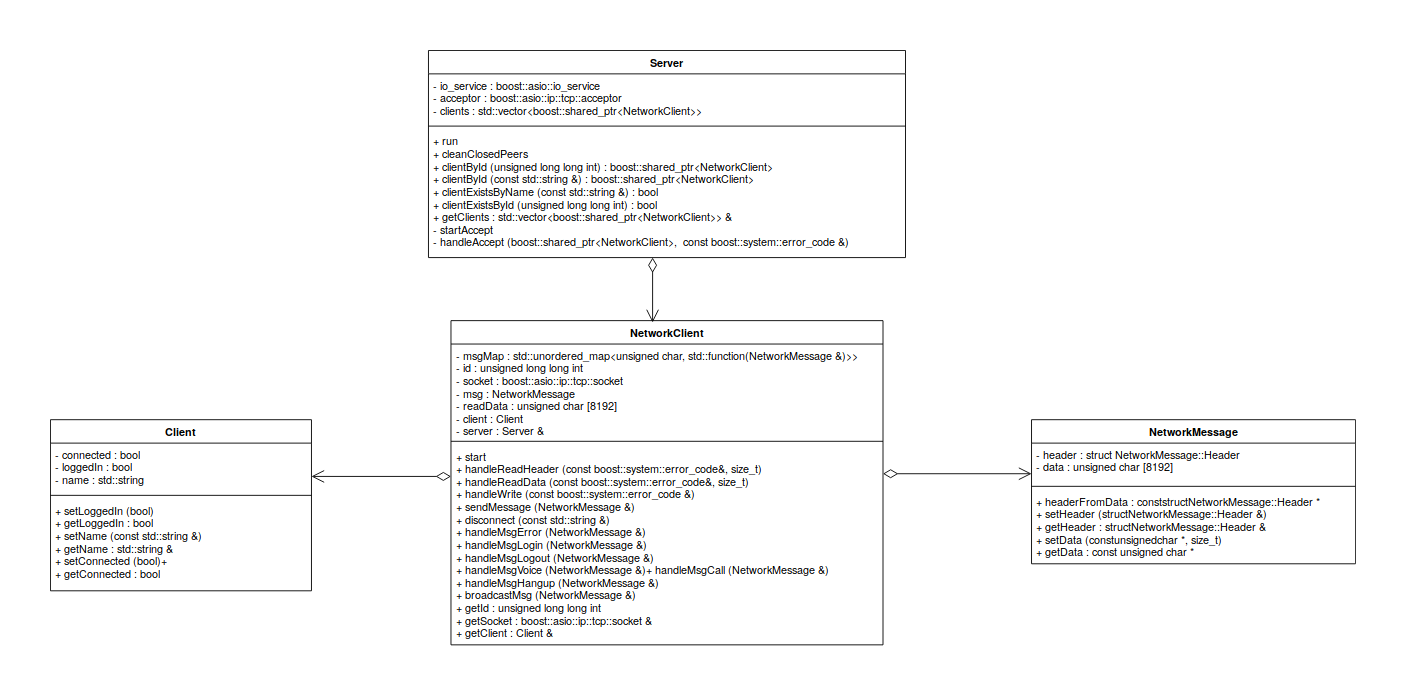

The diagram above was exported from draw.io. Its source (the exported page's mxGraphModel, read from the mxfile embedded in the PNG):
<mxGraphModel dx="2253" dy="696" grid="1" gridSize="10" guides="1" tooltips="1" connect="1" arrows="1" fold="1" page="1" pageScale="1" pageWidth="827" pageHeight="1169" background="#ffffff" math="0" shadow="0">
  <root>
    <mxCell id="0" />
    <mxCell id="1" parent="0" />
    <mxCell id="6" value="Client" style="swimlane;fontStyle=1;align=center;verticalAlign=top;childLayout=stackLayout;horizontal=1;startSize=26;horizontalStack=0;resizeParent=1;resizeParentMax=0;resizeLast=0;collapsible=1;marginBottom=0;swimlaneFillColor=#ffffff;" parent="1" vertex="1">
      <mxGeometry x="-50" y="490" width="290" height="190" as="geometry" />
    </mxCell>
    <mxCell id="7" value="- connected : bool&#10;- loggedIn : bool&#10;- name : std::string&#10;&#10;" style="text;strokeColor=none;fillColor=none;align=left;verticalAlign=top;spacingLeft=4;spacingRight=4;overflow=hidden;rotatable=0;points=[[0,0.5],[1,0.5]];portConstraint=eastwest;" parent="6" vertex="1">
      <mxGeometry y="26" width="290" height="54" as="geometry" />
    </mxCell>
    <mxCell id="8" value="" style="line;strokeWidth=1;fillColor=none;align=left;verticalAlign=middle;spacingTop=-1;spacingLeft=3;spacingRight=3;rotatable=0;labelPosition=right;points=[];portConstraint=eastwest;" parent="6" vertex="1">
      <mxGeometry y="80" width="290" height="8" as="geometry" />
    </mxCell>
    <mxCell id="9" value="+ setLoggedIn (bool)&#10;+ getLoggedIn : bool&#10;+ setName (const std::string &amp;)&#10;+ getName : std::string &amp;&#10;+ setConnected (bool)+&#10;+ getConnected : bool&#10;&#10;" style="text;strokeColor=none;fillColor=none;align=left;verticalAlign=top;spacingLeft=4;spacingRight=4;overflow=hidden;rotatable=0;points=[[0,0.5],[1,0.5]];portConstraint=eastwest;" parent="6" vertex="1">
      <mxGeometry y="88" width="290" height="102" as="geometry" />
    </mxCell>
    <mxCell id="10" value="NetworkClient" style="swimlane;fontStyle=1;align=center;verticalAlign=top;childLayout=stackLayout;horizontal=1;startSize=26;horizontalStack=0;resizeParent=1;resizeParentMax=0;resizeLast=0;collapsible=1;marginBottom=0;swimlaneFillColor=#ffffff;" parent="1" vertex="1">
      <mxGeometry x="395" y="380" width="480" height="360" as="geometry" />
    </mxCell>
    <mxCell id="11" value="- msgMap : std::unordered_map&lt;unsigned char, std::function(NetworkMessage &amp;)&gt;&gt;&#10;- id : unsigned long long int&#10;- socket : boost::asio::ip::tcp::socket&#10;- msg : NetworkMessage&#10;- readData : unsigned char [8192]&#10;- client : Client&#10;- server : Server &amp;&#10;&#10;" style="text;strokeColor=none;fillColor=none;align=left;verticalAlign=top;spacingLeft=4;spacingRight=4;overflow=hidden;rotatable=0;points=[[0,0.5],[1,0.5]];portConstraint=eastwest;" parent="10" vertex="1">
      <mxGeometry y="26" width="480" height="104" as="geometry" />
    </mxCell>
    <mxCell id="12" value="" style="line;strokeWidth=1;fillColor=none;align=left;verticalAlign=middle;spacingTop=-1;spacingLeft=3;spacingRight=3;rotatable=0;labelPosition=right;points=[];portConstraint=eastwest;" parent="10" vertex="1">
      <mxGeometry y="130" width="480" height="8" as="geometry" />
    </mxCell>
    <mxCell id="13" value="+ start&#10;+ handleReadHeader (const boost::system::error_code&amp;, size_t)&#10;+ handleReadData (const boost::system::error_code&amp;, size_t)&#10;+ handleWrite (const boost::system::error_code &amp;)&#10;+ sendMessage (NetworkMessage &amp;)&#10;+ disconnect (const std::string &amp;)&#10;+ handleMsgError (NetworkMessage &amp;)&#10;+ handleMsgLogin (NetworkMessage &amp;)&#10;+ handleMsgLogout (NetworkMessage &amp;)&#10;+ handleMsgVoice (NetworkMessage &amp;)+ handleMsgCall (NetworkMessage &amp;)&#10;+ handleMsgHangup (NetworkMessage &amp;)&#10;+ broadcastMsg (NetworkMessage &amp;)&#10;+ getId : unsigned long long int&#10;+ getSocket : boost::asio::ip::tcp::socket &amp;&#10;+ getClient : Client &amp;&#10;" style="text;strokeColor=none;fillColor=none;align=left;verticalAlign=top;spacingLeft=4;spacingRight=4;overflow=hidden;rotatable=0;points=[[0,0.5],[1,0.5]];portConstraint=eastwest;" parent="10" vertex="1">
      <mxGeometry y="138" width="480" height="222" as="geometry" />
    </mxCell>
    <mxCell id="19" value="Server" style="swimlane;fontStyle=1;align=center;verticalAlign=top;childLayout=stackLayout;horizontal=1;startSize=26;horizontalStack=0;resizeParent=1;resizeParentMax=0;resizeLast=0;collapsible=1;marginBottom=0;swimlaneFillColor=#ffffff;" parent="1" vertex="1">
      <mxGeometry x="370" y="80" width="530" height="230" as="geometry" />
    </mxCell>
    <mxCell id="20" value="- io_service : boost::asio::io_service&#10;- acceptor : boost::asio::ip::tcp::acceptor&#10;- clients : std::vector&lt;boost::shared_ptr&lt;NetworkClient&gt;&gt; " style="text;strokeColor=none;fillColor=none;align=left;verticalAlign=top;spacingLeft=4;spacingRight=4;overflow=hidden;rotatable=0;points=[[0,0.5],[1,0.5]];portConstraint=eastwest;" parent="19" vertex="1">
      <mxGeometry y="26" width="530" height="54" as="geometry" />
    </mxCell>
    <mxCell id="21" value="" style="line;strokeWidth=1;fillColor=none;align=left;verticalAlign=middle;spacingTop=-1;spacingLeft=3;spacingRight=3;rotatable=0;labelPosition=right;points=[];portConstraint=eastwest;" parent="19" vertex="1">
      <mxGeometry y="80" width="530" height="8" as="geometry" />
    </mxCell>
    <mxCell id="22" value="+ run&#10;+ cleanClosedPeers&#10;+ clientById (unsigned long long int) : boost::shared_ptr&lt;NetworkClient&gt; &#10;+ clientById (const std::string &amp;) : boost::shared_ptr&lt;NetworkClient&gt;&#10;+ clientExistsByName (const std::string &amp;) : bool&#10;+ clientExistsById (unsigned long long int) : bool&#10;+ getClients : std::vector&lt;boost::shared_ptr&lt;NetworkClient&gt;&gt; &amp;&#10;- startAccept&#10;- handleAccept (boost::shared_ptr&lt;NetworkClient&gt;,  const boost::system::error_code &amp;)" style="text;strokeColor=none;fillColor=none;align=left;verticalAlign=top;spacingLeft=4;spacingRight=4;overflow=hidden;rotatable=0;points=[[0,0.5],[1,0.5]];portConstraint=eastwest;" parent="19" vertex="1">
      <mxGeometry y="88" width="530" height="142" as="geometry" />
    </mxCell>
    <mxCell id="23" value="NetworkMessage" style="swimlane;fontStyle=1;align=center;verticalAlign=top;childLayout=stackLayout;horizontal=1;startSize=26;horizontalStack=0;resizeParent=1;resizeParentMax=0;resizeLast=0;collapsible=1;marginBottom=0;swimlaneFillColor=#ffffff;" parent="1" vertex="1">
      <mxGeometry x="1040" y="490" width="360" height="160" as="geometry" />
    </mxCell>
    <mxCell id="24" value="- header : struct NetworkMessage::Header&#10;- data : unsigned char [8192]&#10;" style="text;strokeColor=none;fillColor=none;align=left;verticalAlign=top;spacingLeft=4;spacingRight=4;overflow=hidden;rotatable=0;points=[[0,0.5],[1,0.5]];portConstraint=eastwest;" parent="23" vertex="1">
      <mxGeometry y="26" width="360" height="44" as="geometry" />
    </mxCell>
    <mxCell id="25" value="" style="line;strokeWidth=1;fillColor=none;align=left;verticalAlign=middle;spacingTop=-1;spacingLeft=3;spacingRight=3;rotatable=0;labelPosition=right;points=[];portConstraint=eastwest;" parent="23" vertex="1">
      <mxGeometry y="70" width="360" height="8" as="geometry" />
    </mxCell>
    <mxCell id="26" value="+ headerFromData : conststructNetworkMessage::Header *&#10;+ setHeader (structNetworkMessage::Header &amp;)&#10;+ getHeader : structNetworkMessage::Header &amp;&#10;+ setData (constunsignedchar *, size_t) &#10;+ getData : const unsigned char *" style="text;strokeColor=none;fillColor=none;align=left;verticalAlign=top;spacingLeft=4;spacingRight=4;overflow=hidden;rotatable=0;points=[[0,0.5],[1,0.5]];portConstraint=eastwest;" parent="23" vertex="1">
      <mxGeometry y="78" width="360" height="82" as="geometry" />
    </mxCell>
    <mxCell id="36" value="&lt;div&gt;&lt;br&gt;&lt;/div&gt;&lt;div&gt;&lt;br&gt;&lt;/div&gt;" style="endArrow=open;html=1;endSize=12;startArrow=diamondThin;startSize=14;startFill=0;edgeStyle=orthogonalEdgeStyle;align=left;verticalAlign=bottom;" parent="1" edge="1">
      <mxGeometry x="-0.9394" relative="1" as="geometry">
        <mxPoint x="875" y="550" as="sourcePoint" />
        <mxPoint x="1040" y="550" as="targetPoint" />
        <mxPoint as="offset" />
      </mxGeometry>
    </mxCell>
    <mxCell id="38" value="&lt;div&gt;&lt;br&gt;&lt;/div&gt;&lt;div&gt;&lt;br&gt;&lt;/div&gt;&lt;div&gt;&lt;br&gt;&lt;/div&gt;&lt;div&gt;&lt;br&gt;&lt;/div&gt;&lt;div&gt;&lt;br&gt;&lt;/div&gt;&lt;div&gt;&lt;br&gt;&lt;/div&gt;&lt;div&gt;&lt;br&gt;&lt;/div&gt;&lt;div&gt;&lt;br&gt;&lt;/div&gt;&lt;div&gt;&lt;br&gt;&lt;/div&gt;&lt;div&gt;&lt;br&gt;&lt;/div&gt;&lt;div&gt;&lt;br&gt;&lt;/div&gt;&lt;div&gt;&lt;br&gt;&lt;/div&gt;&lt;div&gt;&lt;br&gt;&lt;/div&gt;&lt;div&gt;&lt;br&gt;&lt;/div&gt;" style="endArrow=open;html=1;endSize=12;startArrow=diamondThin;startSize=14;startFill=0;align=left;verticalAlign=bottom;exitX=0;exitY=0.158;exitPerimeter=0;" parent="1" source="13" edge="1">
      <mxGeometry x="0.0559" y="-70" relative="1" as="geometry">
        <mxPoint x="310" y="470" as="sourcePoint" />
        <mxPoint x="240" y="553" as="targetPoint" />
        <mxPoint x="70" y="67" as="offset" />
      </mxGeometry>
    </mxCell>
    <mxCell id="40" value="&lt;div&gt;&lt;br&gt;&lt;/div&gt;&lt;div&gt;&lt;br&gt;&lt;/div&gt;&lt;div&gt;&lt;br&gt;&lt;/div&gt;&lt;div&gt;&lt;br&gt;&lt;/div&gt;&lt;div&gt;&lt;br&gt;&lt;/div&gt;&lt;div&gt;&lt;br&gt;&lt;/div&gt;&lt;div&gt;&lt;br&gt;&lt;/div&gt;&lt;div&gt;&lt;br&gt;&lt;/div&gt;&lt;div&gt;&lt;br&gt;&lt;/div&gt;&lt;div&gt;&lt;br&gt;&lt;/div&gt;&lt;div&gt;&lt;br&gt;&lt;/div&gt;&lt;div&gt;&lt;br&gt;&lt;/div&gt;&lt;div&gt;&lt;br&gt;&lt;/div&gt;&lt;div&gt;&lt;br&gt;&lt;/div&gt;" style="endArrow=open;html=1;endSize=12;startArrow=diamondThin;startSize=14;startFill=0;align=left;verticalAlign=bottom;entryX=0.467;entryY=0.006;entryPerimeter=0;" parent="1" target="10" edge="1">
      <mxGeometry x="0.0559" y="-70" relative="1" as="geometry">
        <mxPoint x="619" y="310" as="sourcePoint" />
        <mxPoint x="520" y="350" as="targetPoint" />
        <mxPoint x="70" y="67" as="offset" />
      </mxGeometry>
    </mxCell>
  </root>
</mxGraphModel>